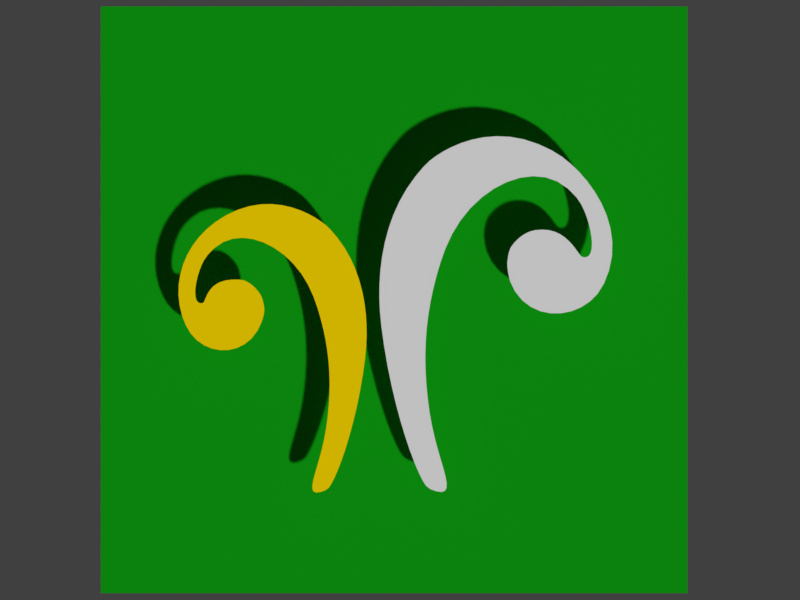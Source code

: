 # Source: edw.blend  (saved by Blender 2.78.0; exported with 4.5.12 LTS)
import bpy
from mathutils import Matrix  # noqa: F401  (used for matrix-valued properties, if any)

bpy.ops.wm.read_factory_settings(use_empty=True)
scene = bpy.context.scene
scene.name = 'Scene'

# ---- collections
col_collection_1 = bpy.data.collections.new('Collection 1'); scene.collection.children.link(col_collection_1)
col_collection_20 = bpy.data.collections.new('Collection 20'); scene.collection.children.link(col_collection_20)
col_collection_20.hide_render = True
col_collection_20.hide_viewport = True

# ---- materials (node trees are filled in below, after node groups)
mat_green = bpy.data.materials.new('Green')
mat_green.alpha_threshold = 0.0
mat_green.roughness = 0.5
mat_white = bpy.data.materials.new('White')
mat_white.alpha_threshold = 0.0
mat_white.roughness = 0.5
mat_yellow = bpy.data.materials.new('Yellow')
mat_yellow.alpha_threshold = 0.0
mat_yellow.diffuse_color = (0.956, 0.6795, 0.0, 1.0)
mat_yellow.roughness = 0.5
mat_yellow.line_color = (0.0, 0.0, 0.0, 1.0)

# ---- material node trees
mat_green.use_nodes = True; mat_green.node_tree.nodes.clear()
_N = mat_green.node_tree.nodes; _L = mat_green.node_tree.links
n0 = _N.new('ShaderNodeOutputMaterial'); n0.name = 'Material Output'; n0.location = (300, 300)
n1 = _N.new('ShaderNodeBsdfDiffuse'); n1.name = 'Diffuse BSDF'; n1.location = (10, 300)
n1.inputs[0].default_value = (0.005, 0.3419, 0.006512, 1.0)
_L.new(n1.outputs[0], n0.inputs[0])
n0.is_active_output = True
mat_white.use_nodes = True; mat_white.node_tree.nodes.clear()
_N = mat_white.node_tree.nodes; _L = mat_white.node_tree.links
n0 = _N.new('ShaderNodeOutputMaterial'); n0.name = 'Material Output'; n0.location = (300, 300)
n1 = _N.new('ShaderNodeBsdfDiffuse'); n1.name = 'Diffuse BSDF'; n1.location = (10, 300)
_L.new(n1.outputs[0], n0.inputs[0])
n0.is_active_output = True

# ---- world
world_world = bpy.data.worlds.new('World'); scene.world = world_world
world_world.use_nodes = True; world_world.node_tree.nodes.clear()
_N = world_world.node_tree.nodes; _L = world_world.node_tree.links
n0 = _N.new('ShaderNodeOutputWorld'); n0.name = 'World Output'; n0.location = (300, 300)
n1 = _N.new('ShaderNodeBackground'); n1.name = 'Background'; n1.location = (10, 300)
n1.inputs[0].default_value = (0.05088, 0.05088, 0.05088, 0.0)
_L.new(n1.outputs[0], n0.inputs[0])
n0.is_active_output = True
world_world.color = (0.05088, 0.05088, 0.05088)
world_world.use_sun_shadow = False
world_world.sun_shadow_jitter_overblur = 0.0
world_world.cycles.sampling_method = 'MANUAL'

# ---- cameras
cam_camera = bpy.data.cameras.new('Camera')
cam_camera.type = 'ORTHO'
cam_camera.clip_end = 100.0
cam_camera.lens = 35.0
cam_camera.sensor_width = 32.0
cam_camera.sensor_height = 18.0
cam_camera.ortho_scale = 13.6
cam_camera.display_size = 2.0
cam_camera.dof.focus_distance = 0.0

# ---- meshes
me_plane = bpy.data.meshes.new('Plane')
me_plane.from_pydata([(-4.979, -4.979, -5.96e-05), (4.996, -4.979, -5.96e-05), (-4.979, 4.996, -5.96e-05), (4.996, 4.996, -5.96e-05)], [], [(0, 1, 3, 2)])
me_plane.materials.append(mat_green)
me_plane.use_remesh_preserve_volume = False
me_plane.use_remesh_preserve_attributes = False
me_plane.use_mirror_vertex_groups = False
me_plane.update()
me_mesh = bpy.data.meshes.new('Mesh')
me_mesh.from_pydata([(1.947, 0.4789, -5.953e-05), (1.959, 0.342, -5.952e-05), (2.054, 0.146, -5.95e-05), (2.178, -0.007756, -5.949e-05), (2.326, -0.1207, -5.946e-05), (2.491, -0.1944, -5.944e-05), (2.667, -0.2303, -5.941e-05), (2.846, -0.23, -5.938e-05), (3.023, -0.1948, -5.936e-05), (3.191, -0.1264, -5.933e-05), (3.344, -0.02631, -5.931e-05), (3.475, 0.1041, -5.929e-05), (3.578, 0.2632, -5.928e-05), (3.675, 0.5099, -5.926e-05), (3.723, 0.7537, -5.925e-05), (3.728, 0.9925, -5.925e-05), (3.695, 1.224, -5.925e-05), (3.63, 1.446, -5.925e-05), (3.538, 1.656, -5.926e-05), (3.423, 1.852, -5.928e-05), (3.293, 2.031, -5.929e-05), (3.152, 2.193, -5.932e-05), (3.005, 2.333, -5.934e-05), (2.858, 2.45, -5.937e-05), (2.716, 2.542, -5.94e-05), (2.461, 2.666, -5.946e-05), (2.212, 2.747, -5.951e-05), (1.972, 2.789, -5.956e-05), (1.743, 2.797, -5.959e-05), (1.527, 2.778, -5.963e-05), (1.326, 2.736, -5.965e-05), (1.141, 2.676, -5.967e-05), (0.9754, 2.605, -5.969e-05), (0.8302, 2.527, -5.97e-05), (0.7076, 2.448, -5.972e-05), (0.6097, 2.373, -5.973e-05), (0.5383, 2.308, -5.973e-05), (0.3664, 2.112, -5.976e-05), (0.2192, 1.903, -5.978e-05), (0.09507, 1.684, -5.98e-05), (-0.007324, 1.458, -5.982e-05), (-0.08942, 1.225, -5.983e-05), (-0.1526, 0.9879, -5.984e-05), (-0.1984, 0.7492, -5.985e-05), (-0.2282, 0.5105, -5.985e-05), (-0.2433, 0.274, -5.985e-05), (-0.2453, 0.04173, -5.985e-05), (-0.2355, -0.1843, -5.985e-05), (-0.2154, -0.4019, -5.985e-05), (-0.1666, -0.762, -5.984e-05), (-0.1067, -1.111, -5.983e-05), (-0.03799, -1.446, -5.982e-05), (0.03726, -1.762, -5.981e-05), (0.1168, -2.057, -5.98e-05), (0.1983, -2.326, -5.979e-05), (0.2796, -2.566, -5.977e-05), (0.3583, -2.774, -5.976e-05), (0.4322, -2.946, -5.975e-05), (0.4991, -3.078, -5.974e-05), (0.5565, -3.166, -5.973e-05), (0.6024, -3.208, -5.972e-05), (0.7337, -3.255, -5.97e-05), (0.8249, -3.267, -5.969e-05), (0.881, -3.246, -5.968e-05), (0.9068, -3.194, -5.968e-05), (0.9073, -3.113, -5.968e-05), (0.8872, -3.005, -5.968e-05), (0.8515, -2.873, -5.969e-05), (0.8051, -2.717, -5.969e-05), (0.7528, -2.541, -5.97e-05), (0.6996, -2.346, -5.971e-05), (0.6502, -2.135, -5.972e-05), (0.6097, -1.91, -5.972e-05), (0.5762, -1.654, -5.973e-05), (0.553, -1.407, -5.973e-05), (0.5399, -1.166, -5.973e-05), (0.537, -0.93, -5.973e-05), (0.5441, -0.6991, -5.973e-05), (0.5612, -0.472, -5.973e-05), (0.5882, -0.2477, -5.973e-05), (0.625, -0.02514, -5.972e-05), (0.6717, 0.1965, -5.971e-05), (0.7281, 0.4182, -5.971e-05), (0.7941, 0.641, -5.97e-05), (0.8698, 0.8657, -5.968e-05), (0.9838, 1.126, -5.967e-05), (1.13, 1.364, -5.964e-05), (1.302, 1.576, -5.962e-05), (1.496, 1.758, -5.959e-05), (1.705, 1.908, -5.956e-05), (1.924, 2.021, -5.952e-05), (2.147, 2.093, -5.949e-05), (2.369, 2.122, -5.946e-05), (2.584, 2.104, -5.943e-05), (2.787, 2.035, -5.939e-05), (2.972, 1.911, -5.937e-05), (3.134, 1.729, -5.934e-05), (3.189, 1.638, -5.933e-05), (3.239, 1.534, -5.933e-05), (3.284, 1.42, -5.932e-05), (3.32, 1.302, -5.931e-05), (3.348, 1.184, -5.931e-05), (3.367, 1.07, -5.931e-05), (3.375, 0.9649, -5.931e-05), (3.37, 0.8732, -5.931e-05), (3.352, 0.7995, -5.931e-05), (3.32, 0.7482, -5.931e-05), (3.273, 0.7239, -5.932e-05), (3.208, 0.7312, -5.933e-05), (3.187, 0.7474, -5.933e-05), (3.161, 0.7811, -5.934e-05), (3.128, 0.8283, -5.934e-05), (3.088, 0.885, -5.934e-05), (3.039, 0.947, -5.935e-05), (2.982, 1.01, -5.935e-05), (2.914, 1.071, -5.936e-05), (2.836, 1.126, -5.937e-05), (2.746, 1.169, -5.939e-05), (2.643, 1.198, -5.94e-05), (2.527, 1.208, -5.942e-05), (2.396, 1.195, -5.945e-05), (2.329, 1.177, -5.946e-05), (2.263, 1.149, -5.947e-05), (2.199, 1.112, -5.948e-05), (2.139, 1.068, -5.949e-05), (2.084, 1.017, -5.95e-05), (2.034, 0.9611, -5.951e-05), (1.99, 0.901, -5.952e-05), (1.954, 0.8381, -5.952e-05), (1.943, 0.6985, -5.953e-05), (1.926, 0.6399, -5.953e-05), (1.933, 0.5649, -5.953e-05)], [], [(0, 1, 2, 3, 4, 5, 6, 7, 8, 9, 10, 11, 12, 13, 14, 15, 16, 17, 18, 19, 20, 21, 22, 23, 24, 25, 26, 27, 28, 29, 30, 31, 32, 33, 34, 35, 36, 37, 38, 39, 40, 41, 42, 43, 44, 45, 46, 47, 48, 49, 50, 51, 52, 53, 54, 55, 56, 57, 58, 59, 60, 61, 62, 63, 64, 65, 66, 67, 68, 69, 70, 71, 72, 73, 74, 75, 76, 77, 78, 79, 80, 81, 82, 83, 84, 85, 86, 87, 88, 89, 90, 91, 92, 93, 94, 95, 96, 97, 98, 99, 100, 101, 102, 103, 104, 105, 106, 107, 108, 109, 110, 111, 112, 113, 114, 115, 116, 117, 118, 119, 120, 121, 122, 123, 124, 125, 126, 127, 128, 129, 130, 131)])
me_mesh.materials.append(mat_white)
me_mesh.use_remesh_preserve_volume = False
me_mesh.use_remesh_preserve_attributes = False
me_mesh.use_mirror_vertex_groups = False
me_mesh.update()
me_mesh_001 = bpy.data.meshes.new('Mesh.001')
me_mesh_001.from_pydata([(-2.205, -0.246, -5.96e-05), (-2.234, -0.3651, -5.96e-05), (-2.309, -0.5268, -5.96e-05), (-2.409, -0.6558, -5.96e-05), (-2.528, -0.7526, -5.96e-05), (-2.66, -0.8178, -5.96e-05), (-2.801, -0.8518, -5.96e-05), (-2.946, -0.855, -5.96e-05), (-3.089, -0.828, -5.96e-05), (-3.224, -0.7713, -5.96e-05), (-3.348, -0.6853, -5.96e-05), (-3.455, -0.5705, -5.96e-05), (-3.539, -0.4274, -5.96e-05), (-3.603, -0.258, -5.96e-05), (-3.644, -0.08505, -5.96e-05), (-3.663, 0.08966, -5.96e-05), (-3.659, 0.2644, -5.96e-05), (-3.633, 0.4373, -5.96e-05), (-3.585, 0.6067, -5.96e-05), (-3.516, 0.7707, -5.96e-05), (-3.426, 0.9275, -5.96e-05), (-3.315, 1.075, -5.96e-05), (-3.183, 1.213, -5.96e-05), (-3.031, 1.337, -5.96e-05), (-2.859, 1.448, -5.96e-05), (-2.652, 1.546, -5.96e-05), (-2.45, 1.609, -5.96e-05), (-2.255, 1.639, -5.96e-05), (-2.069, 1.642, -5.96e-05), (-1.893, 1.622, -5.96e-05), (-1.729, 1.584, -5.96e-05), (-1.579, 1.531, -5.96e-05), (-1.443, 1.47, -5.96e-05), (-1.325, 1.404, -5.96e-05), (-1.225, 1.337, -5.96e-05), (-1.145, 1.275, -5.96e-05), (-1.087, 1.222, -5.96e-05), (-0.9489, 1.063, -5.96e-05), (-0.8301, 0.8951, -5.96e-05), (-0.73, 0.7188, -5.96e-05), (-0.6475, 0.5359, -5.96e-05), (-0.5813, 0.3481, -5.96e-05), (-0.5303, 0.1571, -5.96e-05), (-0.4933, -0.03545, -5.96e-05), (-0.4694, -0.2279, -5.96e-05), (-0.4571, -0.4187, -5.96e-05), (-0.4556, -0.606, -5.96e-05), (-0.4634, -0.7883, -5.96e-05), (-0.4797, -0.9638, -5.96e-05), (-0.519, -1.254, -5.96e-05), (-0.5673, -1.536, -5.96e-05), (-0.6227, -1.806, -5.96e-05), (-0.6834, -2.061, -5.96e-05), (-0.7476, -2.298, -5.96e-05), (-0.8133, -2.516, -5.96e-05), (-0.8789, -2.709, -5.96e-05), (-0.9423, -2.877, -5.96e-05), (-1.002, -3.016, -5.96e-05), (-1.056, -3.122, -5.96e-05), (-1.102, -3.193, -5.96e-05), (-1.139, -3.227, -5.96e-05), (-1.245, -3.265, -5.96e-05), (-1.319, -3.275, -5.96e-05), (-1.364, -3.258, -5.96e-05), (-1.385, -3.216, -5.96e-05), (-1.385, -3.15, -5.96e-05), (-1.369, -3.063, -5.96e-05), (-1.34, -2.956, -5.96e-05), (-1.303, -2.831, -5.96e-05), (-1.261, -2.689, -5.96e-05), (-1.218, -2.532, -5.96e-05), (-1.178, -2.362, -5.96e-05), (-1.145, -2.18, -5.96e-05), (-1.118, -1.974, -5.96e-05), (-1.099, -1.774, -5.96e-05), (-1.089, -1.58, -5.96e-05), (-1.086, -1.39, -5.96e-05), (-1.092, -1.203, -5.96e-05), (-1.106, -1.02, -5.96e-05), (-1.128, -0.8394, -5.96e-05), (-1.157, -0.6599, -5.96e-05), (-1.195, -0.4812, -5.96e-05), (-1.241, -0.3023, -5.96e-05), (-1.294, -0.1227, -5.96e-05), (-1.355, 0.05854, -5.96e-05), (-1.447, 0.2683, -5.96e-05), (-1.565, 0.4601, -5.96e-05), (-1.704, 0.6311, -5.96e-05), (-1.86, 0.7783, -5.96e-05), (-2.028, 0.8989, -5.96e-05), (-2.205, 0.99, -5.96e-05), (-2.385, 1.049, -5.96e-05), (-2.564, 1.072, -5.96e-05), (-2.738, 1.057, -5.96e-05), (-2.901, 1.001, -5.96e-05), (-3.05, 0.9013, -5.96e-05), (-3.181, 0.7545, -5.96e-05), (-3.225, 0.6815, -5.96e-05), (-3.266, 0.5974, -5.96e-05), (-3.302, 0.5059, -5.96e-05), (-3.331, 0.4106, -5.96e-05), (-3.354, 0.3151, -5.96e-05), (-3.369, 0.2232, -5.96e-05), (-3.375, 0.1385, -5.96e-05), (-3.371, 0.0646, -5.96e-05), (-3.357, 0.00515, -5.96e-05), (-3.331, -0.0362, -5.96e-05), (-3.293, -0.05579, -5.96e-05), (-3.241, -0.04998, -5.96e-05), (-3.227, -0.03688, -5.96e-05), (-3.214, -0.009571, -5.96e-05), (-3.2, 0.02881, -5.96e-05), (-3.181, 0.07513, -5.96e-05), (-3.156, 0.1262, -5.96e-05), (-3.122, 0.179, -5.96e-05), (-3.078, 0.2302, -5.96e-05), (-3.02, 0.2769, -5.96e-05), (-2.946, 0.3157, -5.96e-05), (-2.855, 0.3436, -5.96e-05), (-2.743, 0.3575, -5.96e-05), (-2.608, 0.3541, -5.96e-05), (-2.553, 0.3435, -5.96e-05), (-2.499, 0.3222, -5.96e-05), (-2.446, 0.2917, -5.96e-05), (-2.395, 0.2532, -5.96e-05), (-2.348, 0.2083, -5.96e-05), (-2.305, 0.1584, -5.96e-05), (-2.267, 0.1047, -5.96e-05), (-2.235, 0.04873, -5.96e-05), (-2.225, -0.005182, -5.96e-05), (-2.198, -0.09953, -5.96e-05), (-2.192, -0.1603, -5.96e-05)], [], [(0, 131, 130, 129, 128, 127, 126, 125, 124, 123, 122, 121, 120, 119, 118, 117, 116, 115, 114, 113, 112, 111, 110, 109, 108, 107, 106, 105, 104, 103, 102, 101, 100, 99, 98, 97, 96, 95, 94, 93, 92, 91, 90, 89, 88, 87, 86, 85, 84, 83, 82, 81, 80, 79, 78, 77, 76, 75, 74, 73, 72, 71, 70, 69, 68, 67, 66, 65, 64, 63, 62, 61, 60, 59, 58, 57, 56, 55, 54, 53, 52, 51, 50, 49, 48, 47, 46, 45, 44, 43, 42, 41, 40, 39, 38, 37, 36, 35, 34, 33, 32, 31, 30, 29, 28, 27, 26, 25, 24, 23, 22, 21, 20, 19, 18, 17, 16, 15, 14, 13, 12, 11, 10, 9, 8, 7, 6, 5, 4, 3, 2, 1)])
me_mesh_001.materials.append(mat_yellow)
me_mesh_001.use_remesh_preserve_volume = False
me_mesh_001.use_remesh_preserve_attributes = False
me_mesh_001.use_mirror_vertex_groups = False
me_mesh_001.update()

# ---- curves / text
cu_beziercurve_003 = bpy.data.curves.new('BezierCurve.003', 'CURVE')
cu_beziercurve_003.dimensions = '3D'
_sp = cu_beziercurve_003.splines.new('BEZIER'); _sp.bezier_points.add(10)
_sp.bezier_points.foreach_set('co', [-0.4078, 1.117, 0.0, -1.76, 0.8603, 0.0, -1.08, 2.736, 0.0, 0.6917, 2.509, 0.0, 1.299, 0.3239, 0.0, 0.6399, -1.939, 0.0, 0.634, -0.8921, 0.0, 0.4243, 1.346, 0.0, -1.402, 2.042, 0.0, -1.462, 1.238, 0.0, -0.8292, 1.642, 0.0])
_sp.bezier_points.foreach_set('handle_left', [-0.3797, 1.314, 0.0, -1.475, 0.2319, 0.0, -1.807, 2.325, 0.0, 0.5062, 2.7, 0.0, 1.38, 1.01, 0.0, 0.7667, -1.885, 0.0, 0.5227, -1.64, 0.0, 0.6838, 0.6171, 0.0, -0.9238, 2.727, 0.0, -1.698, 1.159, 0.0, -1.416, 1.694, 0.0])
_sp.bezier_points.foreach_set('handle_right', [-0.5288, 0.2714, 0.0, -2.062, 1.528, 0.0, -0.2431, 3.208, 0.0, 1.287, 1.898, 0.0, 1.162, -0.8513, 0.0, 0.1466, -2.151, 0.0, 0.7586, -0.05546, 0.0, 0.1142, 2.217, 0.0, -1.587, 1.777, 0.0, -1.402, 1.257, 0.0, -0.6099, 1.622, 0.0])
for _p, _l, _r in zip(_sp.bezier_points, ['ALIGNED', 'ALIGNED', 'ALIGNED', 'ALIGNED', 'ALIGNED', 'ALIGNED', 'ALIGNED', 'ALIGNED', 'ALIGNED', 'ALIGNED', 'ALIGNED'], ['ALIGNED', 'ALIGNED', 'ALIGNED', 'ALIGNED', 'ALIGNED', 'ALIGNED', 'ALIGNED', 'ALIGNED', 'ALIGNED', 'ALIGNED', 'ALIGNED']): _p.handle_left_type = _l; _p.handle_right_type = _r
_sp.order_u = 0
_sp.order_v = 0
_sp.use_cyclic_u = True
cu_beziercurve_003.use_path = True
cu_beziercurve_003.use_path_clamp = True
cu_beziercurve_003.bevel_resolution = 0
cu_beziercurve_003.fill_mode = 'HALF'
cu_beziercurve_002 = bpy.data.curves.new('BezierCurve.002', 'CURVE')
cu_beziercurve_002.dimensions = '3D'
_sp = cu_beziercurve_002.splines.new('BEZIER'); _sp.bezier_points.add(10)
_sp.bezier_points.foreach_set('co', [-0.4078, 1.117, 0.0, -1.76, 0.8603, 0.0, -1.065, 2.698, -2.268e-09, 0.6917, 2.509, 0.0, 1.299, 0.3239, 0.0, 0.6399, -1.939, 0.0, 0.634, -0.8921, 0.0, 0.4243, 1.346, 0.0, -1.402, 2.042, 0.0, -1.462, 1.238, 0.0, -0.8067, 1.612, -3.402e-09])
_sp.bezier_points.foreach_set('handle_left', [-0.3797, 1.314, 0.0, -1.482, 0.3022, -6.637e-09, -1.507, 2.445, -4.535e-08, 0.5062, 2.7, 0.0, 1.38, 1.01, 0.0, 0.7667, -1.885, 0.0, 0.5227, -1.64, 0.0, 0.6838, 0.6171, 0.0, -0.9238, 2.727, 0.0, -1.698, 1.159, 0.0, -1.253, 1.694, -2.354e-08])
_sp.bezier_points.foreach_set('handle_right', [-0.5288, 0.2714, 0.0, -2.157, 1.658, 9.489e-09, -0.231, 3.176, 7.903e-08, 1.287, 1.898, 0.0, 1.162, -0.8513, 0.0, 0.1466, -2.151, 0.0, 0.7586, -0.05546, 0.0, 0.1142, 2.217, 0.0, -1.587, 1.777, 0.0, -1.402, 1.257, 0.0, -0.5872, 1.571, 6.511e-09])
for _p, _l, _r in zip(_sp.bezier_points, ['ALIGNED', 'ALIGNED', 'ALIGNED', 'ALIGNED', 'ALIGNED', 'ALIGNED', 'ALIGNED', 'ALIGNED', 'ALIGNED', 'ALIGNED', 'ALIGNED'], ['ALIGNED', 'ALIGNED', 'ALIGNED', 'ALIGNED', 'ALIGNED', 'ALIGNED', 'ALIGNED', 'ALIGNED', 'ALIGNED', 'ALIGNED', 'ALIGNED']): _p.handle_left_type = _l; _p.handle_right_type = _r
_sp.order_u = 0
_sp.order_v = 0
_sp.use_cyclic_u = True
cu_beziercurve_002.use_path = True
cu_beziercurve_002.use_path_clamp = True
cu_beziercurve_002.bevel_resolution = 0
cu_beziercurve_002.fill_mode = 'HALF'

# ---- objects
ob_camera = bpy.data.objects.new('Camera', cam_camera)
ob_plane = bpy.data.objects.new('Plane', me_plane)
ob_beziercurve_001 = bpy.data.objects.new('BezierCurve.001', me_mesh)
ob_beziercurve = bpy.data.objects.new('BezierCurve', me_mesh_001)
ob_beziercurve_003 = bpy.data.objects.new('BezierCurve.003', cu_beziercurve_003)
ob_beziercurve_002 = bpy.data.objects.new('BezierCurve.002', cu_beziercurve_002)

# ---- transforms, parenting, visibility, modifiers, constraints
ob_camera.location = (0.1088, 0.005244, 25.65)
ob_camera.hide_select = True
ob_camera.lineart.crease_threshold = 0.0
ob_plane.location = (0.0, 0.0, -0.5263)
ob_plane.lineart.crease_threshold = 0.0
ob_beziercurve_001.location = (0.0, 0.0, 0.0)
ob_beziercurve_001.lineart.crease_threshold = 0.0
_m = ob_beziercurve_001.modifiers.new('Smooth', 'SMOOTH')
_m.factor = 1.0
ob_beziercurve.location = (0.0, 0.0, 0.0)
ob_beziercurve.lineart.crease_threshold = 0.0
_m = ob_beziercurve.modifiers.new('Smooth', 'SMOOTH')
_m.factor = 1.0
ob_beziercurve_003.location = (-1.779, -1.288, -5.96e-05)
ob_beziercurve_003.hide_viewport = True
ob_beziercurve_003.hide_select = True
ob_beziercurve_003.hide_render = True
ob_beziercurve_003.lineart.crease_threshold = 0.0
ob_beziercurve_002.location = (1.396, -0.8035, -5.96e-05)
ob_beziercurve_002.rotation_euler = (-0.0, 3.142, -0.0)
ob_beziercurve_002.scale = (1.24, 1.24, 1.24)
ob_beziercurve_002.hide_viewport = True
ob_beziercurve_002.hide_select = True
ob_beziercurve_002.hide_render = True
ob_beziercurve_002.lineart.crease_threshold = 0.0

# ---- collection membership
col_collection_1.objects.link(ob_camera)
col_collection_1.objects.link(ob_plane)
col_collection_1.objects.link(ob_beziercurve_001)
col_collection_1.objects.link(ob_beziercurve)
col_collection_20.objects.link(ob_beziercurve_003)
col_collection_20.objects.link(ob_beziercurve_002)

# ---- scene / render settings (as saved in the file)
scene.camera = ob_camera
scene.frame_start = 1; scene.frame_end = 250; scene.frame_set(0)
scene.render.engine = 'CYCLES'
scene.render.resolution_x = 1024
scene.render.resolution_y = 768
scene.render.dither_intensity = 0.0
scene.render.film_transparent = True
scene.cycles.use_denoising = False
scene.cycles.samples = 128
scene.cycles.sampling_pattern = 'TABULATED_SOBOL'
scene.cycles.light_sampling_threshold = 0.0
scene.cycles.use_adaptive_sampling = False
scene.cycles.use_light_tree = False
scene.cycles.blur_glossy = 0.0
scene.cycles.sample_clamp_indirect = 0.0
scene.view_settings.view_transform = 'Standard'
bpy.context.view_layer.update()

# ---- added for rendering (the .blend has no usable light): sun
light_auto_sun = bpy.data.lights.new('AutoSun', 'SUN')
light_auto_sun.energy = 3.0
light_auto_sun.angle = 0.0523599
ob_auto_sun = bpy.data.objects.new('AutoSun', light_auto_sun)
scene.collection.objects.link(ob_auto_sun)
ob_auto_sun.rotation_euler = (0.872665, 0.174533, 0.523599)
bpy.context.view_layer.update()
